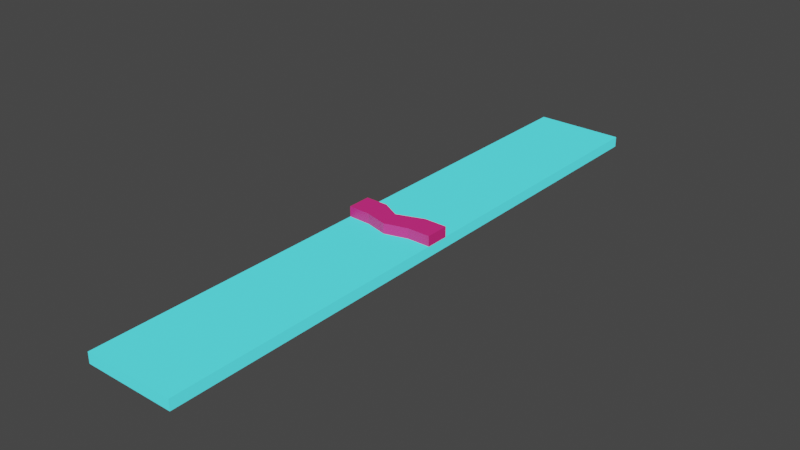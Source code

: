 # Source: Platform1.blend  (saved by Blender 3.4.6; exported with 4.5.12 LTS)
import bpy
from mathutils import Matrix  # noqa: F401  (used for matrix-valued properties, if any)

bpy.ops.wm.read_factory_settings(use_empty=True)
scene = bpy.context.scene
scene.name = 'Scene'

# ---- collections
col_collection = bpy.data.collections.new('Collection'); scene.collection.children.link(col_collection)

# ---- materials (node trees are filled in below, after node groups)
mat_material = bpy.data.materials.new('Material')
mat_material.use_transparent_shadow = False
mat_material_001 = bpy.data.materials.new('Material.001')
mat_material_001.use_transparent_shadow = False

# ---- material node trees
mat_material.use_nodes = True; mat_material.node_tree.nodes.clear()
_N = mat_material.node_tree.nodes; _L = mat_material.node_tree.links
n0 = _N.new('ShaderNodeBsdfPrincipled'); n0.name = 'Principled BSDF'; n0.location = (10, 300)
n0.distribution = 'GGX'
n0.subsurface_method = 'RANDOM_WALK_SKIN'
n0.inputs[0].default_value = (0.8, 0.02625, 0.2314, 1.0)
n0.inputs[3].default_value = 1.45
n0.inputs[27].default_value = (0.0, 0.0, 0.0, 1.0)
n0.inputs[28].default_value = 1.0
n1 = _N.new('ShaderNodeOutputMaterial'); n1.name = 'Material Output'; n1.location = (300, 300)
_L.new(n0.outputs[0], n1.inputs[0])
n1.is_active_output = True
mat_material_001.use_nodes = True; mat_material_001.node_tree.nodes.clear()
_N = mat_material_001.node_tree.nodes; _L = mat_material_001.node_tree.links
n0 = _N.new('ShaderNodeOutputMaterial'); n0.name = 'Material Output'; n0.location = (300, 300)
n1 = _N.new('ShaderNodeBsdfPrincipled'); n1.name = 'Principled BSDF'; n1.location = (10, 300)
n1.distribution = 'GGX'
n1.subsurface_method = 'RANDOM_WALK_SKIN'
n1.inputs[0].default_value = (0.04309, 0.8, 0.8, 1.0)
n1.inputs[2].default_value = 1.0
n1.inputs[3].default_value = 0.65
n1.inputs[11].default_value = 1.01
n1.inputs[13].default_value = 0.0
n1.inputs[20].default_value = 0.0
n1.inputs[27].default_value = (0.05004, 0.364, 0.459, 1.0)
n1.inputs[28].default_value = 1.0
_L.new(n1.outputs[0], n0.inputs[0])
n0.is_active_output = True

# ---- world
world_world = bpy.data.worlds.new('World'); scene.world = world_world
world_world.use_nodes = True; world_world.node_tree.nodes.clear()
_N = world_world.node_tree.nodes; _L = world_world.node_tree.links
n0 = _N.new('ShaderNodeOutputWorld'); n0.name = 'World Output'; n0.location = (300, 300)
n1 = _N.new('ShaderNodeBackground'); n1.name = 'Background'; n1.location = (10, 300)
n1.inputs[0].default_value = (0.05088, 0.05088, 0.05088, 1.0)
_L.new(n1.outputs[0], n0.inputs[0])
n0.is_active_output = True
world_world.color = (0.05088, 0.05088, 0.05088)
world_world.use_sun_shadow = False
world_world.sun_shadow_jitter_overblur = 0.0

# ---- meshes
me_plane_001 = bpy.data.meshes.new('Plane.001')
me_plane_001.from_pydata([(-1.5, -5.147, -0.5762), (1.5, -5.147, -0.5762), (-1.5, 24.75, -0.5762), (1.5, 24.75, -0.5762)], [], [(0, 1, 3, 2)])
me_plane_001.polygons.foreach_set('material_index', [1])
_uv = me_plane_001.uv_layers.new(name='UVMap')
_uv.uv.foreach_set('vector', [0.0, 0.0, 1.0, 0.0, 1.0, 1.0, 0.0, 1.0])
me_plane_001.materials.append(mat_material)
me_plane_001.materials.append(mat_material_001)
me_plane_001.update()
me_plane_003 = bpy.data.meshes.new('Plane.003')
me_plane_003.from_pydata([(0.008478, 10.91, -0.2382), (-1.5, 9.413, -0.2382), (-1.5, 10.59, -0.2382), (1.5, 10.59, -0.2382), (1.5, 9.413, -0.2382), (0.75, 10.62, -0.2382), (-0.75, 10.59, -0.2382), (-0.75, 9.413, -0.2382), (0.1261, 9.888, -0.2382), (0.75, 9.413, -0.2382)], [], [(3, 5, 9, 4), (9, 5, 0, 8), (8, 0, 6, 7), (7, 6, 2, 1)])
_uv = me_plane_003.uv_layers.new(name='UVMap')
_uv.uv.foreach_set('vector', [1.0, 0.5294, 0.75, 0.5294, 0.75, 0.4706, 1.0, 0.4706, 0.75, 0.4706, 0.75, 0.5294, 0.5, 0.5294, 0.5, 0.4706, 0.5, 0.4706, 0.5, 0.5294, 0.25, 0.5294, 0.25, 0.4706, 0.25, 0.4706, 0.25, 0.5294, 0.0, 0.5294, 0.0, 0.4706])
me_plane_003.materials.append(mat_material)
me_plane_003.materials.append(mat_material_001)
me_plane_003.update()

# ---- objects
ob_platform = bpy.data.objects.new('Platform', me_plane_001)
ob_platform_001 = bpy.data.objects.new('Platform.001', me_plane_003)

# ---- transforms, parenting, visibility, modifiers, constraints
ob_platform.location = (0.0, -3.443, 0.5762)
ob_platform.rotation_euler = (0.0, -0.0, 3.142)
ob_platform.scale = (1.0, 0.669, 1.0)
_m = ob_platform.modifiers.new('Solidify', 'SOLIDIFY')
_m.solidify_mode = 'NON_MANIFOLD'
_m.thickness = 0.35
_m = ob_platform.modifiers.new('ParticleSystem', 'PARTICLE_SYSTEM')
ob_platform_001.location = (0.0, -3.443, 0.5762)
ob_platform_001.rotation_euler = (0.0, -0.0, 3.142)
ob_platform_001.scale = (1.0, 0.669, 1.0)
_m = ob_platform_001.modifiers.new('Solidify', 'SOLIDIFY')
_m.solidify_mode = 'NON_MANIFOLD'
_m.thickness = 0.35
_m = ob_platform_001.modifiers.new('ParticleSystem', 'PARTICLE_SYSTEM')

# ---- collection membership
col_collection.objects.link(ob_platform)
col_collection.objects.link(ob_platform_001)

# ---- scene / render settings (as saved in the file)
scene.frame_start = 1; scene.frame_end = 250; scene.frame_set(1)
scene.render.engine = 'BLENDER_EEVEE_NEXT'
scene.cycles.sampling_pattern = 'TABULATED_SOBOL'
scene.cycles.use_light_tree = False
scene.view_settings.view_transform = 'Filmic'
bpy.context.view_layer.update()

# ---- added for rendering (the .blend has no active camera and no usable light): camera, sun
cam_auto = bpy.data.cameras.new('AutoCamera')
cam_auto.lens = 50.0
cam_auto.sensor_width = 36.0
cam_auto.clip_end = 1000.0
ob_auto_camera = bpy.data.objects.new('AutoCamera', cam_auto)
scene.collection.objects.link(ob_auto_camera)
ob_auto_camera.location = (18.7223, -32.4668, 14.9718)
ob_auto_camera.rotation_euler = (1.09748, -7.21219e-08, 0.694738)
scene.camera = ob_auto_camera
light_auto_sun = bpy.data.lights.new('AutoSun', 'SUN')
light_auto_sun.energy = 3.0
light_auto_sun.angle = 0.0523599
ob_auto_sun = bpy.data.objects.new('AutoSun', light_auto_sun)
scene.collection.objects.link(ob_auto_sun)
ob_auto_sun.rotation_euler = (0.872665, 0.174533, 0.523599)
bpy.context.view_layer.update()
